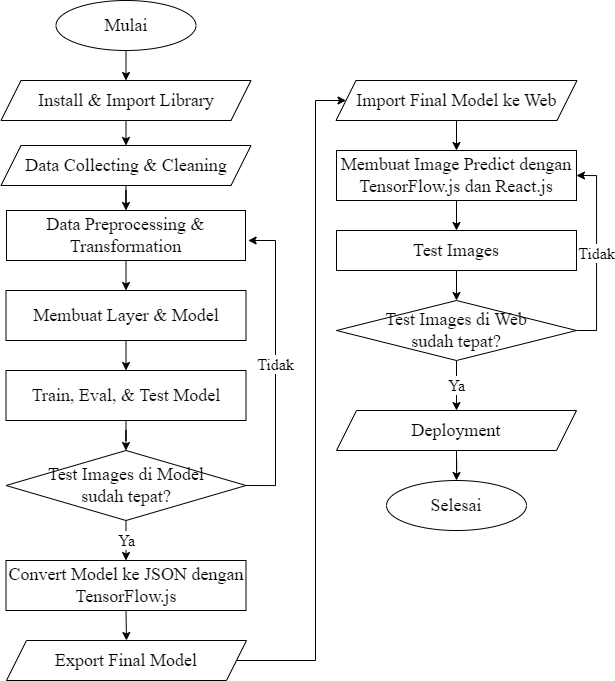

The diagram above was exported from draw.io. Its source (the exported page's mxGraphModel, read from the mxfile embedded in the PNG):
<mxGraphModel dx="1222" dy="602" grid="1" gridSize="10" guides="1" tooltips="1" connect="1" arrows="1" fold="1" page="1" pageScale="1" pageWidth="827" pageHeight="1169" math="0" shadow="0">
  <root>
    <mxCell id="0" />
    <mxCell id="1" parent="0" />
    <mxCell id="zVf6gFmjgH7ORG9ChD0n-1" style="edgeStyle=orthogonalEdgeStyle;rounded=0;orthogonalLoop=1;jettySize=auto;html=1;exitX=0.5;exitY=1;exitDx=0;exitDy=0;entryX=0.5;entryY=0;entryDx=0;entryDy=0;" parent="1" source="zVf6gFmjgH7ORG9ChD0n-2" target="zVf6gFmjgH7ORG9ChD0n-5" edge="1">
      <mxGeometry relative="1" as="geometry" />
    </mxCell>
    <mxCell id="zVf6gFmjgH7ORG9ChD0n-2" value="Mulai" style="ellipse;whiteSpace=wrap;html=1;fontSize=18;fontFamily=Times New Roman;" parent="1" vertex="1">
      <mxGeometry x="180.5" y="20" width="140" height="50" as="geometry" />
    </mxCell>
    <mxCell id="zVf6gFmjgH7ORG9ChD0n-3" value="Selesai" style="ellipse;whiteSpace=wrap;html=1;fontSize=18;fontFamily=Times New Roman;" parent="1" vertex="1">
      <mxGeometry x="511" y="500" width="140" height="50" as="geometry" />
    </mxCell>
    <mxCell id="zVf6gFmjgH7ORG9ChD0n-4" style="edgeStyle=orthogonalEdgeStyle;rounded=0;orthogonalLoop=1;jettySize=auto;html=1;exitX=0.5;exitY=1;exitDx=0;exitDy=0;entryX=0.5;entryY=0;entryDx=0;entryDy=0;" parent="1" source="zVf6gFmjgH7ORG9ChD0n-5" target="zVf6gFmjgH7ORG9ChD0n-7" edge="1">
      <mxGeometry relative="1" as="geometry" />
    </mxCell>
    <mxCell id="zVf6gFmjgH7ORG9ChD0n-5" value="Install &amp;amp; Import Library" style="shape=parallelogram;perimeter=parallelogramPerimeter;whiteSpace=wrap;html=1;fixedSize=1;fontSize=18;fontFamily=Times New Roman;" parent="1" vertex="1">
      <mxGeometry x="125.5" y="100" width="250" height="40" as="geometry" />
    </mxCell>
    <mxCell id="zVf6gFmjgH7ORG9ChD0n-6" style="edgeStyle=orthogonalEdgeStyle;rounded=0;orthogonalLoop=1;jettySize=auto;html=1;entryX=0.5;entryY=0;entryDx=0;entryDy=0;" parent="1" source="zVf6gFmjgH7ORG9ChD0n-7" target="zVf6gFmjgH7ORG9ChD0n-9" edge="1">
      <mxGeometry relative="1" as="geometry" />
    </mxCell>
    <mxCell id="zVf6gFmjgH7ORG9ChD0n-7" value="Data Collecting &amp;amp; Cleaning" style="shape=parallelogram;perimeter=parallelogramPerimeter;whiteSpace=wrap;html=1;fixedSize=1;fontSize=18;fontFamily=Times New Roman;" parent="1" vertex="1">
      <mxGeometry x="125.5" y="165" width="250" height="40" as="geometry" />
    </mxCell>
    <mxCell id="0pyJhwgPNNJ6r8bnlZfZ-4" style="edgeStyle=orthogonalEdgeStyle;rounded=0;orthogonalLoop=1;jettySize=auto;html=1;exitX=0.5;exitY=1;exitDx=0;exitDy=0;entryX=0.5;entryY=0;entryDx=0;entryDy=0;" parent="1" source="zVf6gFmjgH7ORG9ChD0n-9" target="0pyJhwgPNNJ6r8bnlZfZ-2" edge="1">
      <mxGeometry relative="1" as="geometry" />
    </mxCell>
    <mxCell id="zVf6gFmjgH7ORG9ChD0n-9" value="Data Preprocessing &amp;amp; Transformation" style="rounded=0;whiteSpace=wrap;html=1;fontSize=18;fontFamily=Times New Roman;" parent="1" vertex="1">
      <mxGeometry x="131" y="230" width="239" height="50" as="geometry" />
    </mxCell>
    <mxCell id="zVf6gFmjgH7ORG9ChD0n-10" style="edgeStyle=orthogonalEdgeStyle;rounded=0;orthogonalLoop=1;jettySize=auto;html=1;exitX=0.5;exitY=1;exitDx=0;exitDy=0;" parent="1" source="zVf6gFmjgH7ORG9ChD0n-11" target="zVf6gFmjgH7ORG9ChD0n-18" edge="1">
      <mxGeometry relative="1" as="geometry" />
    </mxCell>
    <mxCell id="zVf6gFmjgH7ORG9ChD0n-11" value="Train, Eval, &amp;amp; Test Model" style="rounded=0;whiteSpace=wrap;html=1;fontSize=18;fontFamily=Times New Roman;" parent="1" vertex="1">
      <mxGeometry x="130.5" y="390" width="240" height="50" as="geometry" />
    </mxCell>
    <mxCell id="zVf6gFmjgH7ORG9ChD0n-12" style="edgeStyle=orthogonalEdgeStyle;rounded=0;orthogonalLoop=1;jettySize=auto;html=1;exitX=0.5;exitY=1;exitDx=0;exitDy=0;entryX=0.5;entryY=0;entryDx=0;entryDy=0;" parent="1" source="zVf6gFmjgH7ORG9ChD0n-13" target="zVf6gFmjgH7ORG9ChD0n-15" edge="1">
      <mxGeometry relative="1" as="geometry" />
    </mxCell>
    <mxCell id="zVf6gFmjgH7ORG9ChD0n-13" value="Convert Model ke JSON dengan TensorFlow.js" style="rounded=0;whiteSpace=wrap;html=1;fontSize=18;fontFamily=Times New Roman;" parent="1" vertex="1">
      <mxGeometry x="130.5" y="580" width="240" height="50" as="geometry" />
    </mxCell>
    <mxCell id="zVf6gFmjgH7ORG9ChD0n-14" style="edgeStyle=orthogonalEdgeStyle;rounded=0;orthogonalLoop=1;jettySize=auto;html=1;exitX=1;exitY=0.5;exitDx=0;exitDy=0;entryX=0;entryY=0.5;entryDx=0;entryDy=0;" parent="1" source="zVf6gFmjgH7ORG9ChD0n-15" target="zVf6gFmjgH7ORG9ChD0n-20" edge="1">
      <mxGeometry relative="1" as="geometry">
        <Array as="points">
          <mxPoint x="440" y="680" />
          <mxPoint x="440" y="120" />
        </Array>
      </mxGeometry>
    </mxCell>
    <mxCell id="zVf6gFmjgH7ORG9ChD0n-15" value="Export Final Model" style="shape=parallelogram;perimeter=parallelogramPerimeter;whiteSpace=wrap;html=1;fixedSize=1;fontSize=18;fontFamily=Times New Roman;" parent="1" vertex="1">
      <mxGeometry x="131" y="660" width="240" height="40" as="geometry" />
    </mxCell>
    <mxCell id="zVf6gFmjgH7ORG9ChD0n-16" value="Tidak" style="edgeStyle=orthogonalEdgeStyle;rounded=0;orthogonalLoop=1;jettySize=auto;html=1;exitX=1;exitY=0.5;exitDx=0;exitDy=0;fontSize=16;fontFamily=Times New Roman;entryX=1.011;entryY=0.619;entryDx=0;entryDy=0;entryPerimeter=0;" parent="1" source="zVf6gFmjgH7ORG9ChD0n-18" target="zVf6gFmjgH7ORG9ChD0n-9" edge="1">
      <mxGeometry relative="1" as="geometry">
        <Array as="points">
          <mxPoint x="400" y="505" />
          <mxPoint x="400" y="260" />
        </Array>
        <mxPoint x="400" y="260" as="targetPoint" />
      </mxGeometry>
    </mxCell>
    <mxCell id="zVf6gFmjgH7ORG9ChD0n-17" value="Ya" style="edgeStyle=orthogonalEdgeStyle;rounded=0;orthogonalLoop=1;jettySize=auto;html=1;exitX=0.5;exitY=1;exitDx=0;exitDy=0;entryX=0.5;entryY=0;entryDx=0;entryDy=0;fontSize=16;fontFamily=Times New Roman;" parent="1" source="zVf6gFmjgH7ORG9ChD0n-18" target="zVf6gFmjgH7ORG9ChD0n-13" edge="1">
      <mxGeometry relative="1" as="geometry" />
    </mxCell>
    <mxCell id="zVf6gFmjgH7ORG9ChD0n-18" value="Test Images di Model &lt;br&gt;sudah tepat?" style="rhombus;whiteSpace=wrap;html=1;fontSize=18;fontFamily=Times New Roman;" parent="1" vertex="1">
      <mxGeometry x="130.5" y="470" width="240" height="70" as="geometry" />
    </mxCell>
    <mxCell id="zVf6gFmjgH7ORG9ChD0n-19" style="edgeStyle=orthogonalEdgeStyle;rounded=0;orthogonalLoop=1;jettySize=auto;html=1;exitX=0.5;exitY=1;exitDx=0;exitDy=0;entryX=0.5;entryY=0;entryDx=0;entryDy=0;" parent="1" source="zVf6gFmjgH7ORG9ChD0n-20" target="zVf6gFmjgH7ORG9ChD0n-22" edge="1">
      <mxGeometry relative="1" as="geometry" />
    </mxCell>
    <mxCell id="zVf6gFmjgH7ORG9ChD0n-20" value="Import Final Model ke Web" style="shape=parallelogram;perimeter=parallelogramPerimeter;whiteSpace=wrap;html=1;fixedSize=1;fontSize=18;fontFamily=Times New Roman;" parent="1" vertex="1">
      <mxGeometry x="460.5" y="100" width="241" height="40" as="geometry" />
    </mxCell>
    <mxCell id="TPPCxK7pSFRSbdrtXN06-1" style="edgeStyle=orthogonalEdgeStyle;rounded=0;orthogonalLoop=1;jettySize=auto;html=1;exitX=0.5;exitY=1;exitDx=0;exitDy=0;entryX=0.5;entryY=0;entryDx=0;entryDy=0;fontFamily=Times New Roman;fontSize=16;" parent="1" source="zVf6gFmjgH7ORG9ChD0n-22" target="zVf6gFmjgH7ORG9ChD0n-26" edge="1">
      <mxGeometry relative="1" as="geometry" />
    </mxCell>
    <mxCell id="zVf6gFmjgH7ORG9ChD0n-22" value="Membuat Image Predict dengan TensorFlow.js dan React.js" style="rounded=0;whiteSpace=wrap;html=1;fontSize=18;fontFamily=Times New Roman;" parent="1" vertex="1">
      <mxGeometry x="461" y="170" width="240" height="50" as="geometry" />
    </mxCell>
    <mxCell id="zVf6gFmjgH7ORG9ChD0n-31" style="edgeStyle=orthogonalEdgeStyle;rounded=0;orthogonalLoop=1;jettySize=auto;html=1;exitX=0.5;exitY=1;exitDx=0;exitDy=0;" parent="1" source="zVf6gFmjgH7ORG9ChD0n-24" target="zVf6gFmjgH7ORG9ChD0n-3" edge="1">
      <mxGeometry relative="1" as="geometry" />
    </mxCell>
    <mxCell id="zVf6gFmjgH7ORG9ChD0n-24" value="Deployment" style="shape=parallelogram;perimeter=parallelogramPerimeter;whiteSpace=wrap;html=1;fixedSize=1;fontSize=18;fontFamily=Times New Roman;" parent="1" vertex="1">
      <mxGeometry x="461" y="430" width="240" height="40" as="geometry" />
    </mxCell>
    <mxCell id="zVf6gFmjgH7ORG9ChD0n-25" style="edgeStyle=orthogonalEdgeStyle;rounded=0;orthogonalLoop=1;jettySize=auto;html=1;exitX=0.5;exitY=1;exitDx=0;exitDy=0;entryX=0.5;entryY=0;entryDx=0;entryDy=0;" parent="1" source="zVf6gFmjgH7ORG9ChD0n-26" target="zVf6gFmjgH7ORG9ChD0n-29" edge="1">
      <mxGeometry relative="1" as="geometry" />
    </mxCell>
    <mxCell id="zVf6gFmjgH7ORG9ChD0n-26" value="Test Images" style="rounded=0;whiteSpace=wrap;html=1;fontSize=18;fontFamily=Times New Roman;" parent="1" vertex="1">
      <mxGeometry x="461" y="250" width="240" height="40" as="geometry" />
    </mxCell>
    <mxCell id="zVf6gFmjgH7ORG9ChD0n-27" value="Ya" style="edgeStyle=orthogonalEdgeStyle;rounded=0;orthogonalLoop=1;jettySize=auto;html=1;exitX=0.5;exitY=1;exitDx=0;exitDy=0;fontSize=16;fontFamily=Times New Roman;" parent="1" source="zVf6gFmjgH7ORG9ChD0n-29" target="zVf6gFmjgH7ORG9ChD0n-24" edge="1">
      <mxGeometry relative="1" as="geometry" />
    </mxCell>
    <mxCell id="zVf6gFmjgH7ORG9ChD0n-28" value="Tidak" style="edgeStyle=orthogonalEdgeStyle;rounded=0;orthogonalLoop=1;jettySize=auto;html=1;exitX=1;exitY=0.5;exitDx=0;exitDy=0;entryX=1;entryY=0.5;entryDx=0;entryDy=0;fontSize=16;fontFamily=Times New Roman;" parent="1" source="zVf6gFmjgH7ORG9ChD0n-29" target="zVf6gFmjgH7ORG9ChD0n-22" edge="1">
      <mxGeometry relative="1" as="geometry" />
    </mxCell>
    <mxCell id="zVf6gFmjgH7ORG9ChD0n-29" value="Test Images di Web &lt;br&gt;sudah tepat?" style="rhombus;whiteSpace=wrap;html=1;fontSize=18;fontFamily=Times New Roman;" parent="1" vertex="1">
      <mxGeometry x="461" y="320" width="240" height="60" as="geometry" />
    </mxCell>
    <mxCell id="0pyJhwgPNNJ6r8bnlZfZ-5" style="edgeStyle=orthogonalEdgeStyle;rounded=0;orthogonalLoop=1;jettySize=auto;html=1;exitX=0.5;exitY=1;exitDx=0;exitDy=0;entryX=0.5;entryY=0;entryDx=0;entryDy=0;" parent="1" source="0pyJhwgPNNJ6r8bnlZfZ-2" target="zVf6gFmjgH7ORG9ChD0n-11" edge="1">
      <mxGeometry relative="1" as="geometry" />
    </mxCell>
    <mxCell id="0pyJhwgPNNJ6r8bnlZfZ-2" value="Membuat Layer &amp;amp; Model" style="rounded=0;whiteSpace=wrap;html=1;fontSize=18;fontFamily=Times New Roman;" parent="1" vertex="1">
      <mxGeometry x="130.5" y="310" width="240" height="50" as="geometry" />
    </mxCell>
  </root>
</mxGraphModel>